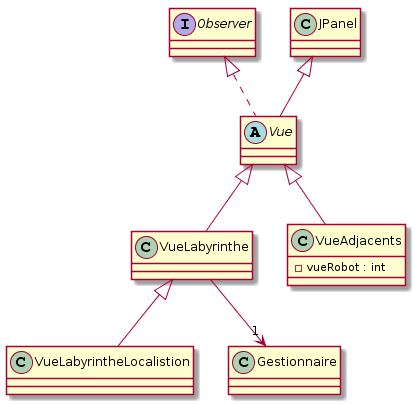

The diagram above was rendered by PlantUML. Its source (embedded in the PNG):
@startuml
abstract Vue
interface Observer

Vue <|-- VueLabyrinthe
Vue <|-- VueAdjacents
VueLabyrinthe <|-- VueLabyrintheLocalistion
Observer <|.. Vue
JPanel <|-- Vue

VueLabyrinthe --> "1" Gestionnaire

class VueAdjacents{
-vueRobot : int
}
@enduml